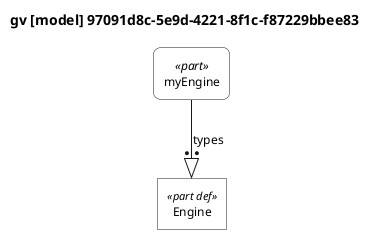

The diagram above was rendered by PlantUML. Its source (embedded in the PNG):
@startuml

skinparam monochrome true
skinparam wrapWidth 300
skinparam defaultFontSize 12
skinparam defaultFontName Helvetica

' Definitions: sharp corners, plain background
skinparam rectangle<<part def>> {
    RoundCorner 0
    BackgroundColor white
    StereotypeFontSize 11
}
skinparam rectangle<<item def>> {
    RoundCorner 0
    BackgroundColor white
}
skinparam rectangle<<attribute def>> {
    RoundCorner 0
    BackgroundColor white
}
skinparam rectangle<<port def>> {
    RoundCorner 0
    BackgroundColor white
}
skinparam rectangle<<action def>> {
    RoundCorner 0
    BackgroundColor white
}
skinparam rectangle<<state def>> {
    RoundCorner 0
    BackgroundColor white
}
skinparam rectangle<<requirement def>> {
    RoundCorner 0
    BackgroundColor white
}
skinparam rectangle<<view def>> {
    RoundCorner 0
    BackgroundColor white
}
skinparam rectangle<<viewpoint def>> {
    RoundCorner 0
    BackgroundColor white
}
skinparam rectangle<<enumeration def>> {
    RoundCorner 0
    BackgroundColor white
}

' Usages: rounded corners, plain background
skinparam rectangle<<part>> {
    RoundCorner 15
    BackgroundColor white
}
skinparam rectangle<<item>> {
    RoundCorner 15
    BackgroundColor white
}
skinparam rectangle<<attribute>> {
    RoundCorner 15
    BackgroundColor white
}
skinparam rectangle<<port>> {
    RoundCorner 15
    BackgroundColor white
}
skinparam rectangle<<action>> {
    RoundCorner 15
    BackgroundColor white
}
skinparam rectangle<<state>> {
    RoundCorner 15
    BackgroundColor white
}
skinparam rectangle<<requirement>> {
    RoundCorner 15
    BackgroundColor white
}
skinparam rectangle<<view>> {
    RoundCorner 15
    BackgroundColor white
}
skinparam rectangle<<viewpoint>> {
    RoundCorner 15
    BackgroundColor white
}
skinparam rectangle<<enumeration>> {
    RoundCorner 15
    BackgroundColor white
}

' Views as folders
skinparam folder<<view def>> {
    BackgroundColor white
}
skinparam folder<<view>> {
    BackgroundColor white
}

top to bottom direction

title gv [model] 97091d8c-5e9d-4221-8f1c-f87229bbee83

hide circle

rectangle "Engine" as E1 <<part def>>
rectangle "myEngine" as E2 <<part>>

E2 --:|> E1 : types

@enduml